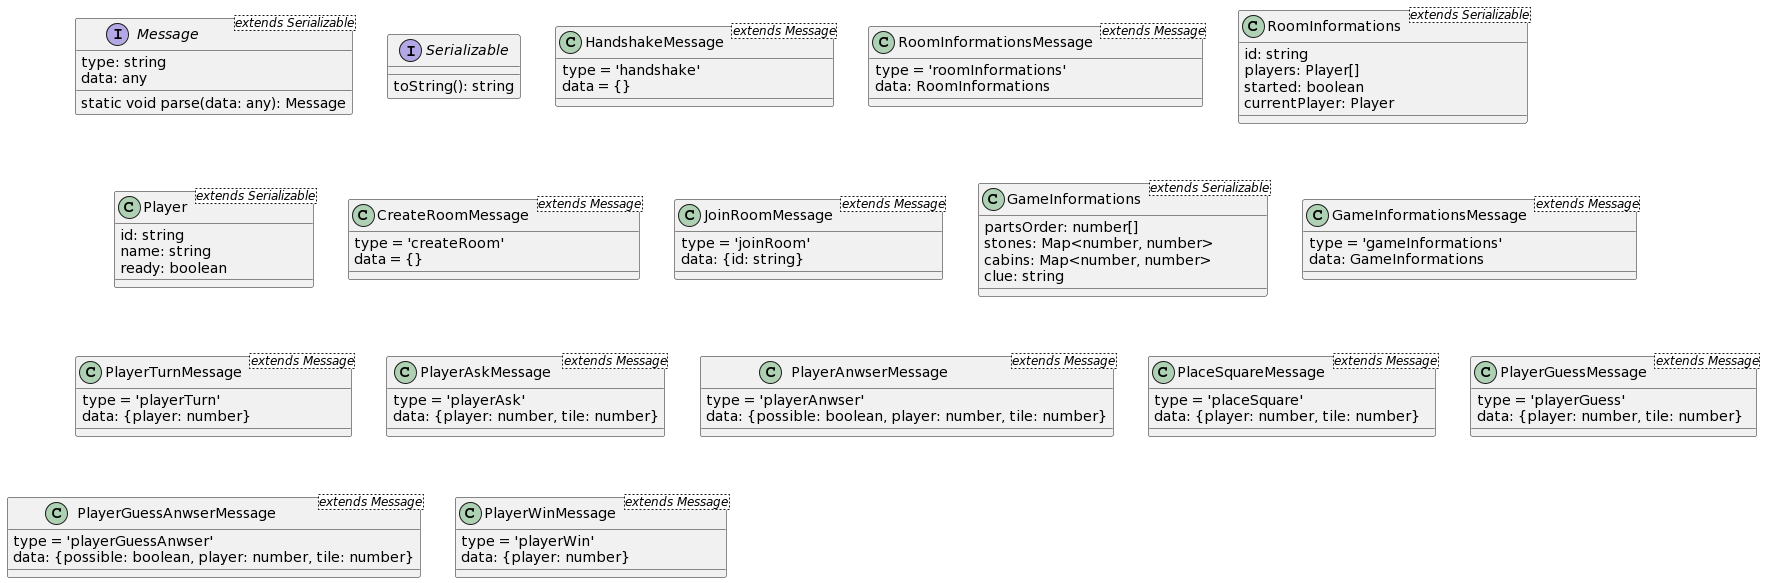

The diagram above was rendered by PlantUML. Its source (embedded in the PNG):
@startuml
interface Message<extends Serializable> {
    type: string
    data: any

    static void parse(data: any): Message
}

interface Serializable {
    toString(): string
}

class HandshakeMessage<extends Message> {
    type = 'handshake'
    data = {}
}

class RoomInformationsMessage<extends Message> {
    type = 'roomInformations'
    data: RoomInformations
}

class RoomInformations<extends Serializable> {
    id: string
    players: Player[]
    started: boolean
    currentPlayer: Player
}

class Player<extends Serializable> {
    id: string
    name: string
    ready: boolean
}

class CreateRoomMessage<extends Message> {
    type = 'createRoom'
    data = {}
}

class JoinRoomMessage<extends Message> {
    type = 'joinRoom'
    data: {id: string}
}

class GameInformations<extends Serializable> {
    partsOrder: number[]
    stones: Map<number, number>
    cabins: Map<number, number>
    clue: string
}

class GameInformationsMessage<extends Message> {
    type = 'gameInformations'
    data: GameInformations
}

class PlayerTurnMessage<extends Message> {
    type = 'playerTurn'
    data: {player: number}
}

class PlayerAskMessage<extends Message> {
    type = 'playerAsk'
    data: {player: number, tile: number}
}

class PlayerAnwserMessage<extends Message> {
    type = 'playerAnwser'
    data: {possible: boolean, player: number, tile: number}
}

class PlaceSquareMessage<extends Message> {
    type = 'placeSquare'
    data: {player: number, tile: number}
}

class PlayerGuessMessage<extends Message> {
    type = 'playerGuess'
    data: {player: number, tile: number}
}

class PlayerGuessAnwserMessage<extends Message> {
    type = 'playerGuessAnwser'
    data: {possible: boolean, player: number, tile: number}
}

class PlayerWinMessage<extends Message> {
    type = 'playerWin'
    data: {player: number}
}
@enduml